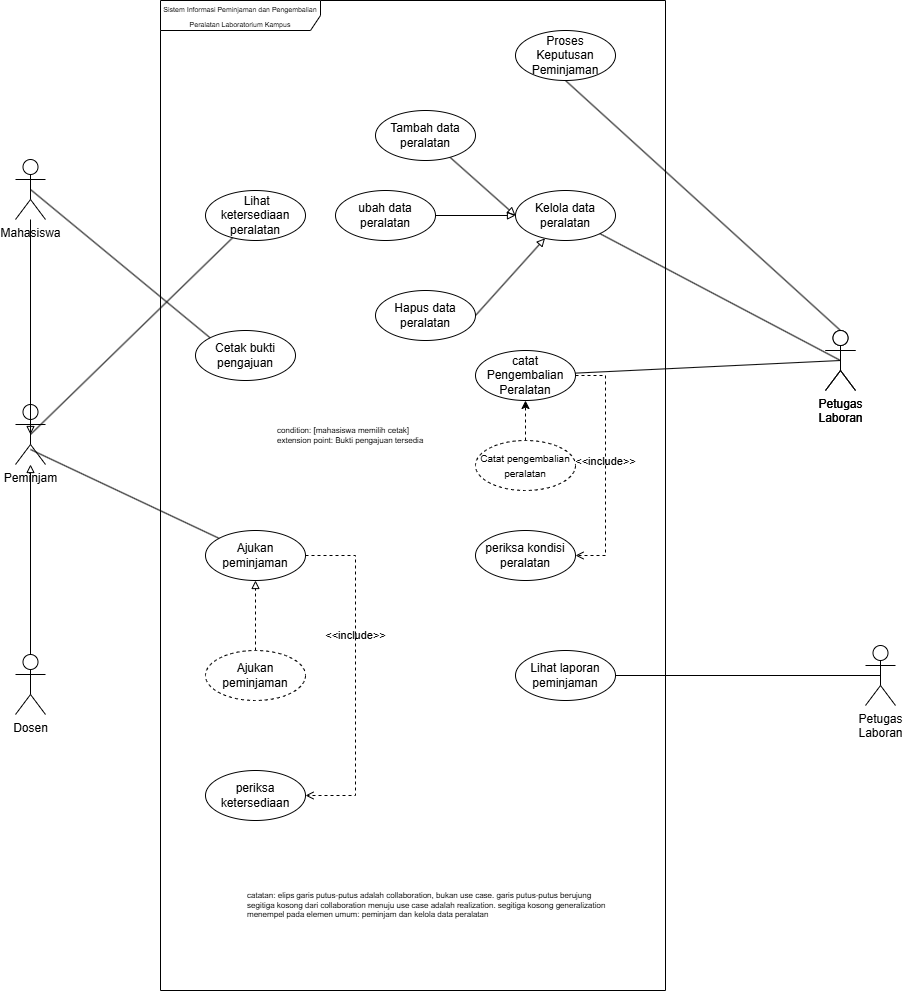

The diagram above was exported from draw.io. Its source (the exported page's mxGraphModel, read from the mxfile embedded in the PNG):
<mxGraphModel dx="2606" dy="1530" grid="1" gridSize="10" guides="1" tooltips="1" connect="1" arrows="1" fold="1" page="1" pageScale="1" pageWidth="850" pageHeight="1100" math="0" shadow="0">
  <root>
    <mxCell id="0" />
    <mxCell id="1" parent="0" />
    <mxCell id="brt04vMtZaTaGz_c-6HP-7" parent="1" style="shape=umlFrame;whiteSpace=wrap;html=1;pointerEvents=0;recursiveResize=0;container=1;collapsible=0;width=160;" value="&lt;font style=&quot;font-size: 7px;&quot;&gt;Sistem Informasi Peminjaman dan Pengembalian Peralatan Laboratorium Kampus&lt;/font&gt;" vertex="1">
      <mxGeometry height="990" width="505" x="755" y="930" as="geometry" />
    </mxCell>
    <mxCell id="brt04vMtZaTaGz_c-6HP-8" parent="brt04vMtZaTaGz_c-6HP-7" style="ellipse;html=1;whiteSpace=wrap;" value="&amp;nbsp;Lihat ketersediaan peralatan" vertex="1">
      <mxGeometry height="50" width="100" x="45" y="190" as="geometry" />
    </mxCell>
    <mxCell id="brt04vMtZaTaGz_c-6HP-9" parent="brt04vMtZaTaGz_c-6HP-7" style="ellipse;html=1;whiteSpace=wrap;" value="Kelola data peralatan" vertex="1">
      <mxGeometry height="50" width="100" x="355" y="190" as="geometry" />
    </mxCell>
    <mxCell id="brt04vMtZaTaGz_c-6HP-10" parent="brt04vMtZaTaGz_c-6HP-7" style="ellipse;html=1;whiteSpace=wrap;" value="Ajukan peminjaman" vertex="1">
      <mxGeometry height="50" width="100" x="45" y="530" as="geometry" />
    </mxCell>
    <mxCell id="brt04vMtZaTaGz_c-6HP-11" parent="brt04vMtZaTaGz_c-6HP-7" style="ellipse;html=1;whiteSpace=wrap;" value="Cetak bukti pengajuan" vertex="1">
      <mxGeometry height="50" width="100" x="35" y="330" as="geometry" />
    </mxCell>
    <mxCell id="brt04vMtZaTaGz_c-6HP-12" parent="brt04vMtZaTaGz_c-6HP-7" style="ellipse;html=1;whiteSpace=wrap;" value="catat Pengembalian Peralatan" vertex="1">
      <mxGeometry height="50" width="100" x="315" y="350" as="geometry" />
    </mxCell>
    <mxCell id="brt04vMtZaTaGz_c-6HP-45" edge="1" parent="brt04vMtZaTaGz_c-6HP-7" source="brt04vMtZaTaGz_c-6HP-13" style="edgeStyle=orthogonalEdgeStyle;rounded=0;orthogonalLoop=1;jettySize=auto;html=1;defaultLabelBackgroundColor=page;dashed=1;" target="brt04vMtZaTaGz_c-6HP-12">
      <mxGeometry relative="1" as="geometry" />
    </mxCell>
    <mxCell id="brt04vMtZaTaGz_c-6HP-13" parent="brt04vMtZaTaGz_c-6HP-7" style="ellipse;html=1;whiteSpace=wrap;dashed=1;" value="&lt;span style=&quot;font-size: 10px;&quot;&gt;Catat pengembalian peralatan&lt;/span&gt;" vertex="1">
      <mxGeometry height="50" width="100" x="315" y="440" as="geometry" />
    </mxCell>
    <mxCell id="brt04vMtZaTaGz_c-6HP-14" parent="brt04vMtZaTaGz_c-6HP-7" style="ellipse;html=1;whiteSpace=wrap;" value="Lihat laporan peminjaman" vertex="1">
      <mxGeometry height="50" width="100" x="355" y="650" as="geometry" />
    </mxCell>
    <mxCell id="brt04vMtZaTaGz_c-6HP-33" parent="brt04vMtZaTaGz_c-6HP-7" style="ellipse;html=1;whiteSpace=wrap;" value="periksa&lt;div&gt;ketersediaan&lt;/div&gt;" vertex="1">
      <mxGeometry height="50" width="100" x="45" y="770" as="geometry" />
    </mxCell>
    <mxCell id="brt04vMtZaTaGz_c-6HP-34" edge="1" parent="brt04vMtZaTaGz_c-6HP-7" source="brt04vMtZaTaGz_c-6HP-10" style="html=1;verticalAlign=bottom;labelBackgroundColor=none;endArrow=open;endFill=0;dashed=1;rounded=0;defaultLabelBackgroundColor=page;edgeStyle=orthogonalEdgeStyle;" target="brt04vMtZaTaGz_c-6HP-33" value="&amp;lt;&amp;lt;include&amp;gt;&amp;gt;">
      <mxGeometry relative="1" width="160" x="-0.1824" as="geometry">
        <Array as="points">
          <mxPoint x="195" y="555" />
          <mxPoint x="195" y="795" />
        </Array>
        <mxPoint x="125" y="720" as="sourcePoint" />
        <mxPoint x="285" y="720" as="targetPoint" />
      </mxGeometry>
    </mxCell>
    <mxCell id="brt04vMtZaTaGz_c-6HP-36" edge="1" parent="brt04vMtZaTaGz_c-6HP-7" source="brt04vMtZaTaGz_c-6HP-35" style="edgeStyle=orthogonalEdgeStyle;rounded=0;orthogonalLoop=1;jettySize=auto;html=1;defaultLabelBackgroundColor=page;dashed=1;endArrow=block;endFill=0;" target="brt04vMtZaTaGz_c-6HP-10">
      <mxGeometry relative="1" as="geometry" />
    </mxCell>
    <mxCell id="brt04vMtZaTaGz_c-6HP-35" parent="brt04vMtZaTaGz_c-6HP-7" style="ellipse;html=1;whiteSpace=wrap;dashed=1;" value="Ajukan peminjaman" vertex="1">
      <mxGeometry height="50" width="100" x="45" y="650" as="geometry" />
    </mxCell>
    <mxCell id="brt04vMtZaTaGz_c-6HP-37" parent="brt04vMtZaTaGz_c-6HP-7" style="ellipse;html=1;whiteSpace=wrap;" value="Proses Keputusan Peminjaman" vertex="1">
      <mxGeometry height="50" width="100" x="355" y="30" as="geometry" />
    </mxCell>
    <mxCell id="brt04vMtZaTaGz_c-6HP-40" edge="1" parent="brt04vMtZaTaGz_c-6HP-7" source="brt04vMtZaTaGz_c-6HP-39" style="rounded=0;orthogonalLoop=1;jettySize=auto;html=1;entryX=0;entryY=0.5;entryDx=0;entryDy=0;defaultLabelBackgroundColor=page;startArrow=none;startFill=0;endArrow=block;endFill=0;" target="brt04vMtZaTaGz_c-6HP-9">
      <mxGeometry relative="1" as="geometry" />
    </mxCell>
    <mxCell id="brt04vMtZaTaGz_c-6HP-39" parent="brt04vMtZaTaGz_c-6HP-7" style="ellipse;html=1;whiteSpace=wrap;" value="Tambah data peralatan" vertex="1">
      <mxGeometry height="50" width="100" x="215" y="110" as="geometry" />
    </mxCell>
    <mxCell id="brt04vMtZaTaGz_c-6HP-42" edge="1" parent="brt04vMtZaTaGz_c-6HP-7" source="brt04vMtZaTaGz_c-6HP-41" style="edgeStyle=orthogonalEdgeStyle;rounded=0;orthogonalLoop=1;jettySize=auto;html=1;exitX=1;exitY=0.5;exitDx=0;exitDy=0;defaultLabelBackgroundColor=page;endArrow=block;endFill=0;" target="brt04vMtZaTaGz_c-6HP-9">
      <mxGeometry relative="1" as="geometry" />
    </mxCell>
    <mxCell id="brt04vMtZaTaGz_c-6HP-41" parent="brt04vMtZaTaGz_c-6HP-7" style="ellipse;html=1;whiteSpace=wrap;" value="ubah data peralatan" vertex="1">
      <mxGeometry height="50" width="100" x="175" y="190" as="geometry" />
    </mxCell>
    <mxCell id="brt04vMtZaTaGz_c-6HP-44" edge="1" parent="brt04vMtZaTaGz_c-6HP-7" source="brt04vMtZaTaGz_c-6HP-43" style="rounded=0;orthogonalLoop=1;jettySize=auto;html=1;exitX=1;exitY=0.5;exitDx=0;exitDy=0;defaultLabelBackgroundColor=page;endArrow=block;endFill=0;" target="brt04vMtZaTaGz_c-6HP-9">
      <mxGeometry relative="1" as="geometry" />
    </mxCell>
    <mxCell id="brt04vMtZaTaGz_c-6HP-43" parent="brt04vMtZaTaGz_c-6HP-7" style="ellipse;html=1;whiteSpace=wrap;" value="Hapus data peralatan" vertex="1">
      <mxGeometry height="50" width="100" x="215" y="290" as="geometry" />
    </mxCell>
    <mxCell id="brt04vMtZaTaGz_c-6HP-46" parent="brt04vMtZaTaGz_c-6HP-7" style="ellipse;html=1;whiteSpace=wrap;" value="periksa kondisi peralatan" vertex="1">
      <mxGeometry height="50" width="100" x="315" y="530" as="geometry" />
    </mxCell>
    <mxCell id="brt04vMtZaTaGz_c-6HP-48" edge="1" parent="brt04vMtZaTaGz_c-6HP-7" source="brt04vMtZaTaGz_c-6HP-12" style="html=1;verticalAlign=bottom;labelBackgroundColor=none;endArrow=open;endFill=0;dashed=1;rounded=0;defaultLabelBackgroundColor=page;edgeStyle=orthogonalEdgeStyle;entryX=1;entryY=0.5;entryDx=0;entryDy=0;" target="brt04vMtZaTaGz_c-6HP-46" value="&amp;lt;&amp;lt;include&amp;gt;&amp;gt;">
      <mxGeometry relative="1" width="160" x="0.0417" as="geometry">
        <mxPoint as="offset" />
        <Array as="points">
          <mxPoint x="445" y="375" />
          <mxPoint x="445" y="555" />
        </Array>
        <mxPoint x="345" y="530" as="sourcePoint" />
        <mxPoint x="505" y="530" as="targetPoint" />
      </mxGeometry>
    </mxCell>
    <mxCell id="brt04vMtZaTaGz_c-6HP-49" parent="brt04vMtZaTaGz_c-6HP-7" style="text;html=1;whiteSpace=wrap;strokeColor=none;fillColor=none;align=left;verticalAlign=middle;rounded=0;fontSize=8;" value="condition: [mahasiswa memilih cetak]&lt;div&gt;extension point: Bukti pengajuan tersedia&lt;/div&gt;" vertex="1">
      <mxGeometry height="30" width="160" x="115" y="420" as="geometry" />
    </mxCell>
    <mxCell id="brt04vMtZaTaGz_c-6HP-51" parent="brt04vMtZaTaGz_c-6HP-7" style="text;html=1;whiteSpace=wrap;strokeColor=none;fillColor=none;align=left;verticalAlign=middle;rounded=0;fontSize=8;" value="catatan: elips garis putus-putus adalah collaboration, bukan use case. garis putus-putus berujung segitiga kosong dari collaboration menuju use case adalah realization. segitiga kosong generalization menempel pada elemen umum: peminjam dan kelola data peralatan" vertex="1">
      <mxGeometry height="30" width="375" x="85" y="890" as="geometry" />
    </mxCell>
    <mxCell id="brt04vMtZaTaGz_c-6HP-17" edge="1" parent="1" source="brt04vMtZaTaGz_c-6HP-28" style="rounded=0;orthogonalLoop=1;jettySize=auto;html=1;exitX=0.5;exitY=0.5;exitDx=0;exitDy=0;exitPerimeter=0;endArrow=none;endFill=0;" target="brt04vMtZaTaGz_c-6HP-8">
      <mxGeometry relative="1" as="geometry" />
    </mxCell>
    <mxCell id="brt04vMtZaTaGz_c-6HP-18" parent="1" style="shape=umlActor;verticalLabelPosition=bottom;verticalAlign=top;html=1;" value="Mahasiswa" vertex="1">
      <mxGeometry height="60" width="30" x="610" y="1089" as="geometry" />
    </mxCell>
    <mxCell id="brt04vMtZaTaGz_c-6HP-19" edge="1" parent="1" source="brt04vMtZaTaGz_c-6HP-20" style="rounded=0;orthogonalLoop=1;jettySize=auto;html=1;exitX=0.5;exitY=0.5;exitDx=0;exitDy=0;exitPerimeter=0;endArrow=none;endFill=0;" target="brt04vMtZaTaGz_c-6HP-9">
      <mxGeometry relative="1" as="geometry" />
    </mxCell>
    <mxCell id="brt04vMtZaTaGz_c-6HP-20" parent="1" style="shape=umlActor;verticalLabelPosition=bottom;verticalAlign=top;html=1;" value="Petugas&lt;br&gt;Laboran" vertex="1">
      <mxGeometry height="60" width="30" x="1420" y="1260" as="geometry" />
    </mxCell>
    <mxCell id="brt04vMtZaTaGz_c-6HP-21" edge="1" parent="1" source="brt04vMtZaTaGz_c-6HP-22" style="rounded=0;orthogonalLoop=1;jettySize=auto;html=1;exitX=0.5;exitY=0.5;exitDx=0;exitDy=0;exitPerimeter=0;endArrow=none;endFill=0;" target="brt04vMtZaTaGz_c-6HP-14">
      <mxGeometry relative="1" as="geometry" />
    </mxCell>
    <mxCell id="brt04vMtZaTaGz_c-6HP-22" parent="1" style="shape=umlActor;verticalLabelPosition=bottom;verticalAlign=top;html=1;" value="Petugas&lt;br&gt;Laboran" vertex="1">
      <mxGeometry height="60" width="30" x="1460" y="1575" as="geometry" />
    </mxCell>
    <mxCell id="brt04vMtZaTaGz_c-6HP-23" edge="1" parent="1" source="brt04vMtZaTaGz_c-6HP-28" style="rounded=0;orthogonalLoop=1;jettySize=auto;html=1;exitX=0.5;exitY=0.75;exitDx=0;exitDy=0;exitPerimeter=0;endArrow=none;endFill=0;" target="brt04vMtZaTaGz_c-6HP-10">
      <mxGeometry relative="1" as="geometry">
        <mxPoint x="635" y="1305" as="sourcePoint" />
        <mxPoint x="830" y="1175" as="targetPoint" />
      </mxGeometry>
    </mxCell>
    <mxCell id="brt04vMtZaTaGz_c-6HP-24" edge="1" parent="1" source="brt04vMtZaTaGz_c-6HP-18" style="rounded=0;orthogonalLoop=1;jettySize=auto;html=1;exitX=0.5;exitY=0.5;exitDx=0;exitDy=0;exitPerimeter=0;endArrow=none;endFill=0;entryX=0;entryY=0;entryDx=0;entryDy=0;" target="brt04vMtZaTaGz_c-6HP-11">
      <mxGeometry relative="1" as="geometry">
        <mxPoint x="635" y="1305" as="sourcePoint" />
        <mxPoint x="810" y="1305" as="targetPoint" />
      </mxGeometry>
    </mxCell>
    <mxCell id="brt04vMtZaTaGz_c-6HP-25" edge="1" parent="1" source="brt04vMtZaTaGz_c-6HP-20" style="rounded=0;orthogonalLoop=1;jettySize=auto;html=1;exitX=0.5;exitY=0.5;exitDx=0;exitDy=0;exitPerimeter=0;endArrow=none;endFill=0;" target="brt04vMtZaTaGz_c-6HP-12">
      <mxGeometry relative="1" as="geometry">
        <mxPoint x="1485" y="1400" as="sourcePoint" />
        <mxPoint x="1213" y="1318" as="targetPoint" />
      </mxGeometry>
    </mxCell>
    <mxCell id="brt04vMtZaTaGz_c-6HP-26" parent="1" style="shape=umlActor;verticalLabelPosition=bottom;verticalAlign=top;html=1;" value="Petugas&lt;br&gt;Laboran" vertex="1">
      <mxGeometry height="60" width="30" x="1420" y="1260" as="geometry" />
    </mxCell>
    <mxCell id="brt04vMtZaTaGz_c-6HP-28" parent="1" style="shape=umlActor;verticalLabelPosition=bottom;verticalAlign=top;html=1;" value="Peminjam" vertex="1">
      <mxGeometry height="60" width="30" x="610" y="1334" as="geometry" />
    </mxCell>
    <mxCell id="brt04vMtZaTaGz_c-6HP-30" edge="1" parent="1" source="brt04vMtZaTaGz_c-6HP-29" style="edgeStyle=orthogonalEdgeStyle;rounded=0;orthogonalLoop=1;jettySize=auto;html=1;exitX=0.5;exitY=0;exitDx=0;exitDy=0;exitPerimeter=0;defaultLabelBackgroundColor=page;endArrow=block;endFill=0;" target="brt04vMtZaTaGz_c-6HP-28">
      <mxGeometry relative="1" as="geometry" />
    </mxCell>
    <mxCell id="brt04vMtZaTaGz_c-6HP-29" parent="1" style="shape=umlActor;verticalLabelPosition=bottom;verticalAlign=top;html=1;" value="Dosen" vertex="1">
      <mxGeometry height="60" width="30" x="610" y="1584" as="geometry" />
    </mxCell>
    <mxCell id="brt04vMtZaTaGz_c-6HP-32" edge="1" parent="1" source="brt04vMtZaTaGz_c-6HP-18" style="edgeStyle=orthogonalEdgeStyle;rounded=0;orthogonalLoop=1;jettySize=auto;html=1;entryX=0.5;entryY=0.5;entryDx=0;entryDy=0;entryPerimeter=0;defaultLabelBackgroundColor=page;endArrow=block;endFill=0;" target="brt04vMtZaTaGz_c-6HP-28">
      <mxGeometry relative="1" as="geometry" />
    </mxCell>
    <mxCell id="brt04vMtZaTaGz_c-6HP-38" edge="1" parent="1" source="brt04vMtZaTaGz_c-6HP-37" style="rounded=0;orthogonalLoop=1;jettySize=auto;html=1;exitX=0.5;exitY=1;exitDx=0;exitDy=0;entryX=0.5;entryY=0;entryDx=0;entryDy=0;entryPerimeter=0;defaultLabelBackgroundColor=page;strokeColor=default;endArrow=none;endFill=0;" target="brt04vMtZaTaGz_c-6HP-26">
      <mxGeometry relative="1" as="geometry" />
    </mxCell>
  </root>
</mxGraphModel>